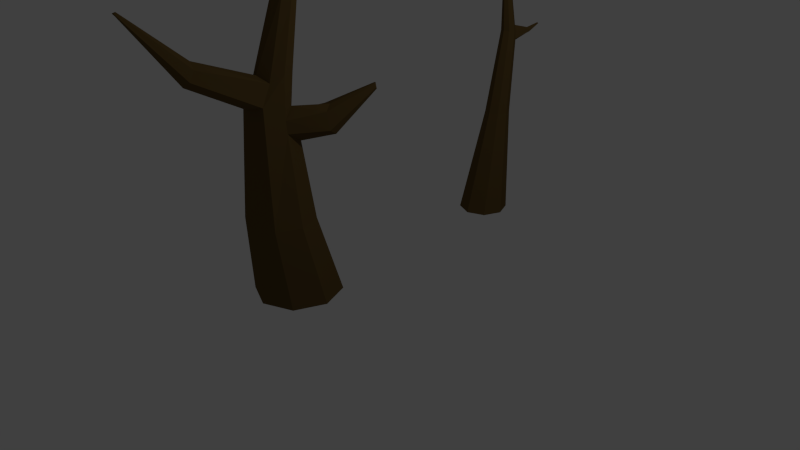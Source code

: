 # Source: trees.blend  (saved by Blender 2.76.0; exported with 4.5.12 LTS)
import bpy
from mathutils import Matrix  # noqa: F401  (used for matrix-valued properties, if any)

bpy.ops.wm.read_factory_settings(use_empty=True)
scene = bpy.context.scene
scene.name = 'Scene'

# ---- collections
col_collection_1 = bpy.data.collections.new('Collection 1'); scene.collection.children.link(col_collection_1)

# ---- materials (node trees are filled in below, after node groups)
mat_treemat = bpy.data.materials.new('TreeMat')
mat_treemat.alpha_threshold = 0.0
mat_treemat.use_transparent_shadow = False
mat_treemat.diffuse_color = (0.1221, 0.07619, 0.02519, 1.0)
mat_treemat.roughness = 0.5
mat_treemat.specular_intensity = 0.0

# ---- material node trees

# ---- world
world_world = bpy.data.worlds.new('World'); scene.world = world_world
world_world.color = (0.05088, 0.05088, 0.05088)
world_world.use_sun_shadow = False
world_world.sun_shadow_jitter_overblur = 0.0
world_world.cycles.sampling_method = 'MANUAL'
world_world.cycles.sample_map_resolution = 256

# ---- cameras
cam_camera = bpy.data.cameras.new('Camera')
cam_camera.clip_end = 100.0
cam_camera.lens = 35.0
cam_camera.sensor_width = 32.0
cam_camera.sensor_height = 18.0
cam_camera.ortho_scale = 7.314
cam_camera.dof.focus_distance = 0.0
cam_camera.dof.aperture_fstop = 128.0

# ---- lights
light_lamp = bpy.data.lights.new('Lamp', 'POINT')
light_lamp.transmission_factor = 0.0
light_lamp.cutoff_distance = 30.0
light_lamp.energy = 100.0
light_lamp.shadow_buffer_clip_start = 1.001
light_lamp.shadow_soft_size = 0.1
light_lamp.shadow_maximum_resolution = 0.006
light_lamp.use_absolute_resolution = True
light_lamp.cycles.use_multiple_importance_sampling = False

# ---- meshes
me_cylinder_003 = bpy.data.meshes.new('Cylinder.003')
me_cylinder_003.from_pydata([(1.06e-08, -1.42e-08, -0.3248), (-0.009476, 3.083, -0.3953), (0.2297, -1.004e-08, -0.2297), (0.02849, 3.083, -0.3796), (0.3248, 2.549e-17, 5.832e-10), (0.04422, 3.083, -0.3416), (0.2297, 1.004e-08, 0.2297), (0.02849, 3.083, -0.3037), (-1.723e-08, 1.42e-08, 0.3248), (-0.009476, 3.083, -0.2879), (-0.2297, 1.004e-08, 0.2297), (-0.04745, 3.083, -0.3037), (-0.3248, 2.549e-17, 5.832e-10), (-0.06317, 3.083, -0.3416), (-0.2297, -1.004e-08, -0.2297), (-0.04745, 3.083, -0.3796), (-0.004892, 1.364, -0.4004), (0.1107, 1.364, -0.3526), (0.1586, 1.364, -0.237), (0.1107, 1.364, -0.1214), (-0.004892, 1.364, -0.07348), (-0.1205, 1.364, -0.1214), (-0.1684, 1.364, -0.237), (-0.1205, 1.364, -0.3526), (-0.007808, 2.505, -0.5127), (0.04766, 2.447, -0.4829), (0.09378, 2.458, -0.4111), (0.06403, 2.458, -0.3393), (-0.007808, 2.458, -0.3095), (-0.07965, 2.458, -0.3393), (-0.1094, 2.458, -0.4111), (-0.07965, 2.458, -0.4829), (0.06917, 2.337, -0.4686), (0.1009, 2.337, -0.3919), (0.06917, 2.337, -0.3153), (-0.007487, 2.337, -0.2835), (-0.08415, 2.337, -0.3153), (-0.1159, 2.337, -0.3919), (-0.08415, 2.337, -0.4686), (-0.007487, 2.279, -0.5003), (0.003264, 2.429, -0.7797), (0.02297, 2.406, -0.7825), (-0.02226, 2.409, -0.7803), (0.03062, 2.37, -0.8), (-0.02386, 2.37, -0.8), (0.003379, 2.36, -0.8208), (0.007683, 2.443, -1.015), (0.007643, 2.459, -0.9922), (-0.001203, 2.453, -0.9951), (0.01447, 2.452, -0.9962), (0.01712, 2.443, -1.006), (-0.001757, 2.443, -1.006)], [], [(24, 1, 3, 25), (25, 3, 5, 26), (26, 5, 7, 27), (27, 7, 9, 28), (28, 9, 11, 29), (29, 11, 13, 30), (3, 1, 15, 13, 11, 9, 7, 5), (31, 15, 1, 24), (30, 13, 15, 31), (0, 2, 4, 6, 8, 10, 12, 14), (12, 22, 23, 14), (14, 23, 16, 0), (10, 21, 22, 12), (8, 20, 21, 10), (6, 19, 20, 8), (4, 18, 19, 6), (2, 17, 18, 4), (0, 16, 17, 2), (37, 30, 31, 38), (24, 25, 41, 40), (36, 29, 30, 37), (35, 28, 29, 36), (34, 27, 28, 35), (33, 26, 27, 34), (32, 25, 26, 33), (39, 38, 44, 45), (16, 39, 32, 17), (17, 32, 33, 18), (18, 33, 34, 19), (19, 34, 35, 20), (20, 35, 36, 21), (21, 36, 37, 22), (23, 38, 39, 16), (22, 37, 38, 23), (41, 43, 50, 49), (43, 45, 46, 50), (32, 39, 45, 43), (38, 31, 42, 44), (31, 24, 40, 42), (25, 32, 43, 41), (51, 48, 47, 46), (46, 47, 49, 50), (42, 40, 47, 48), (45, 44, 51, 46), (44, 42, 48, 51), (40, 41, 49, 47)])
me_cylinder_003.materials.append(mat_treemat)
me_cylinder_003.use_remesh_preserve_volume = False
me_cylinder_003.use_remesh_preserve_attributes = False
me_cylinder_003.use_mirror_vertex_groups = False
me_cylinder_003.update()
me_cylinder_001 = bpy.data.meshes.new('Cylinder.001')
me_cylinder_001.from_pydata([(7.429e-09, -2.318e-08, -0.5304), (1.49e-08, 1.0, -0.2266), (0.375, -1.639e-08, -0.375), (0.2903, 1.0, -0.1064), (0.5304, 1.6e-15, 3.661e-08), (0.4105, 1.0, 0.1839), (0.375, 1.639e-08, 0.375), (0.2903, 1.0, 0.4742), (-3.894e-08, 2.318e-08, 0.5304), (-2.099e-08, 1.0, 0.5944), (-0.375, 1.639e-08, 0.375), (-0.2903, 1.0, 0.4742), (-0.5304, 3.104e-16, 7.101e-09), (-0.4105, 1.0, 0.1839), (-0.375, -1.639e-08, -0.375), (-0.2903, 1.0, -0.1064), (0.1509, 2.701, -0.006437), (8.301e-08, 2.701, -0.06893), (0.2134, 2.701, 0.1444), (0.1509, 2.628, 0.2953), (6.436e-08, 2.701, 0.3578), (-0.1509, 2.645, 0.2953), (-0.2134, 2.701, 0.1444), (-0.1509, 2.701, -0.006437), (0.04626, 4.14, -0.4332), (0.004704, 4.127, -0.4501), (0.06072, 4.171, -0.4012), (0.03961, 4.201, -0.3729), (-0.004704, 4.214, -0.3649), (-0.04626, 4.201, -0.3818), (-0.06072, 4.17, -0.4138), (-0.03961, 4.139, -0.4421), (0.00476, 3.459, -0.2034), (0.102, 3.471, -0.1626), (-0.09531, 3.471, -0.1712), (-0.102, 3.532, 0.005141), (-0.1396, 3.502, -0.08479), (0.09531, 3.532, 0.01372), (-0.00476, 3.544, 0.04595), (0.1396, 3.502, -0.07266), (0.2247, 1.837, 0.4456), (1.977e-08, 1.837, 0.5386), (-0.3178, 1.837, 0.2208), (-0.2247, 1.837, -0.003876), (0.2247, 1.94, -0.003876), (0.2515, 2.067, 0.1844), (-0.2247, 1.837, 0.4456), (0.0988, 1.994, -0.0601), (0.1816, 2.399, 0.4247), (-0.2568, 2.342, 0.2431), (0.1816, 2.342, 0.06154), (4.582e-08, 2.352, 0.4999), (-0.1816, 2.342, 0.06154), (0.2347, 2.216, 0.1863), (-0.1816, 2.388, 0.4247), (0.04994, 2.231, 0.02036), (0.0002954, 3.591, 1.786), (0.01464, 3.583, 1.791), (-0.01405, 3.583, 1.789), (0.01755, 3.578, 1.812), (0.0002954, 3.583, 1.819), (-0.01696, 3.577, 1.813), (0.06498, 2.923, 1.104), (0.08185, 2.814, 1.173), (-0.01243, 2.748, 1.204), (-0.117, 2.797, 1.127), (-0.07049, 2.918, 1.059), (0.0007352, 3.003, 1.103), (0.6587, 2.457, -0.7357), (0.6722, 2.475, -0.7085), (0.628, 2.467, -0.7439), (0.6525, 2.53, -0.7263), (0.6633, 2.518, -0.7072), (0.6234, 2.524, -0.7365), (0.3939, 2.331, -0.2913), (0.2548, 2.299, -0.34), (0.4237, 1.982, -0.3365), (0.4881, 2.067, -0.2064), (0.4459, 2.273, -0.2001), (0.2768, 2.026, -0.3754)], [], [(0, 1, 3, 2), (2, 3, 5, 4), (4, 5, 7, 6), (6, 7, 9, 8), (8, 9, 11, 10), (10, 11, 13, 12), (65, 64, 60, 61), (14, 15, 1, 0), (12, 13, 15, 14), (0, 2, 4, 6, 8, 10, 12, 14), (33, 32, 25, 24), (52, 49, 22, 23), (53, 50, 16, 18), (63, 62, 57, 59), (55, 52, 23, 17), (50, 55, 17, 16), (48, 53, 18, 19), (49, 54, 21, 22), (24, 25, 31, 30, 29, 28, 27, 26), (32, 34, 31, 25), (36, 35, 29, 30), (38, 37, 27, 28), (39, 33, 24, 26), (34, 36, 30, 31), (35, 38, 28, 29), (37, 39, 26, 27), (19, 18, 39, 37), (21, 20, 38, 35), (23, 22, 36, 34), (18, 16, 33, 39), (20, 19, 37, 38), (22, 21, 35, 36), (17, 23, 34, 32), (16, 17, 32, 33), (15, 1, 3), (15, 3, 5), (13, 15, 5), (11, 13, 5), (11, 5, 7), (9, 11, 7), (13, 11, 46, 42), (7, 5, 45, 40), (3, 1, 47, 44), (1, 15, 43, 47), (11, 9, 41, 46), (5, 3, 44, 45), (15, 13, 42, 43), (9, 7, 40, 41), (42, 46, 54, 49), (40, 45, 53, 48), (77, 76, 68, 69), (47, 43, 52, 55), (46, 41, 51, 54), (75, 74, 71, 73), (43, 42, 49, 52), (41, 40, 48, 51), (60, 59, 57, 56), (61, 60, 56, 58), (67, 66, 58, 56), (66, 65, 61, 58), (64, 63, 59, 60), (62, 67, 56, 57), (19, 20, 67, 62), (51, 48, 63, 64), (21, 54, 65, 66), (20, 21, 66, 67), (48, 19, 62, 63), (54, 51, 64, 65), (68, 70, 73, 71), (69, 68, 71, 72), (74, 78, 72, 71), (79, 75, 73, 70), (78, 77, 69, 72), (76, 79, 70, 68), (44, 47, 79, 76), (53, 45, 77, 78), (47, 55, 75, 79), (50, 53, 78, 74), (55, 50, 74, 75), (45, 44, 76, 77)])
me_cylinder_001.materials.append(mat_treemat)
me_cylinder_001.use_remesh_preserve_volume = False
me_cylinder_001.use_remesh_preserve_attributes = False
me_cylinder_001.use_mirror_vertex_groups = False
me_cylinder_001.update()

# ---- objects
ob_tree2 = bpy.data.objects.new('Tree2', me_cylinder_003)
ob_tree1 = bpy.data.objects.new('Tree1', me_cylinder_001)
ob_lamp = bpy.data.objects.new('Lamp', light_lamp)
ob_camera = bpy.data.objects.new('Camera', cam_camera)

# ---- transforms, parenting, visibility, modifiers, constraints
ob_tree2.location = (-3.725e-09, 2.095, 0.0)
ob_tree2.rotation_euler = (1.571, 0.0, 0.0)
ob_tree2.lineart.crease_threshold = 0.0
ob_tree1.location = (0.0, -1.199, 0.0)
ob_tree1.rotation_euler = (1.571, 0.0, 0.0)
ob_tree1.lineart.crease_threshold = 0.0
ob_lamp.location = (4.076, 1.005, 5.904)
ob_lamp.rotation_euler = (0.6503, 0.05522, 1.866)
ob_lamp.lock_rotations_4d = False
ob_lamp.empty_display_type = 'ARROWS'
ob_lamp.color = (0.0, 0.0, 0.0, 0.0)
ob_lamp.lineart.crease_threshold = 0.0
ob_camera.location = (7.481, -6.508, 5.344)
ob_camera.rotation_euler = (1.109, 0.01082, 0.8149)
ob_camera.lock_rotations_4d = False
ob_camera.empty_display_type = 'ARROWS'
ob_camera.color = (0.0, 0.0, 0.0, 0.0)
ob_camera.display_type = 'WIRE'
ob_camera.lineart.crease_threshold = 0.0

# ---- collection membership
col_collection_1.objects.link(ob_tree2)
col_collection_1.objects.link(ob_tree1)
col_collection_1.objects.link(ob_lamp)
col_collection_1.objects.link(ob_camera)

# ---- scene / render settings (as saved in the file)
scene.camera = ob_camera
scene.frame_start = 1; scene.frame_end = 250; scene.frame_set(1)
scene.render.engine = 'BLENDER_EEVEE_NEXT'
scene.render.resolution_percentage = 50
scene.render.dither_intensity = 0.0
scene.cycles.use_denoising = False
scene.cycles.samples = 10
scene.cycles.sampling_pattern = 'TABULATED_SOBOL'
scene.cycles.light_sampling_threshold = 0.0
scene.cycles.use_adaptive_sampling = False
scene.cycles.use_light_tree = False
scene.cycles.blur_glossy = 0.0
scene.cycles.pixel_filter_type = 'GAUSSIAN'
scene.cycles.sample_clamp_indirect = 0.0
scene.view_settings.view_transform = 'Standard'
bpy.context.view_layer.update()
